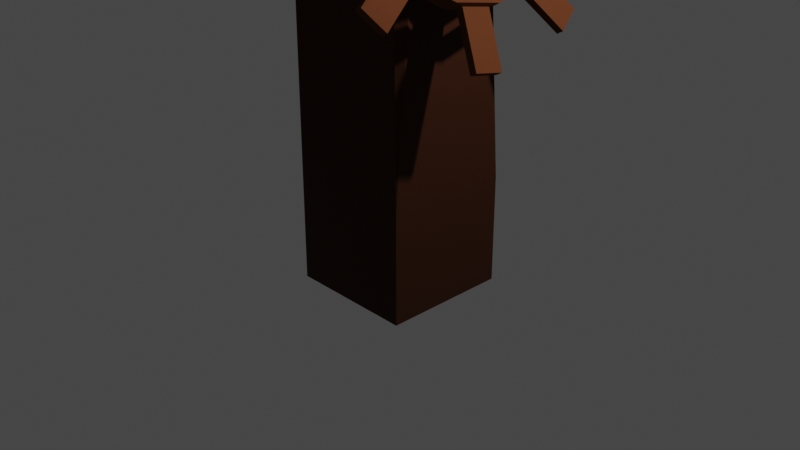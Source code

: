 # Source: Helm_Prototype2_Mesh.blend  (saved by Blender 2.93.20; exported with 4.5.12 LTS)
import bpy
from mathutils import Matrix  # noqa: F401  (used for matrix-valued properties, if any)

bpy.ops.wm.read_factory_settings(use_empty=True)
scene = bpy.context.scene
scene.name = 'Scene'

# ---- collections
col_collection = bpy.data.collections.new('Collection'); scene.collection.children.link(col_collection)

# ---- materials (node trees are filled in below, after node groups)
mat_material = bpy.data.materials.new('Material')
mat_material.alpha_threshold = 0.0
mat_material.use_transparent_shadow = False
mat_material.line_color = (0.0, 0.0, 0.0, 1.0)
mat_material_001 = bpy.data.materials.new('Material.001')
mat_material_001.use_transparent_shadow = False

# ---- material node trees
mat_material.use_nodes = True; mat_material.node_tree.nodes.clear()
_N = mat_material.node_tree.nodes; _L = mat_material.node_tree.links
n0 = _N.new('ShaderNodeOutputMaterial'); n0.name = 'Material Output'; n0.location = (300, 300)
n1 = _N.new('ShaderNodeBsdfPrincipled'); n1.name = 'Principled BSDF'; n1.location = (10, 300)
n1.distribution = 'GGX'
n1.subsurface_method = 'BURLEY'
n1.inputs[0].default_value = (0.04203, 0.01432, 0.006717, 1.0)
n1.inputs[2].default_value = 0.4
n1.inputs[3].default_value = 1.45
n1.inputs[13].default_value = 0.07143
n1.inputs[14].default_value = (0.5375, 0.5242, 0.5205, 1.0)
n1.inputs[27].default_value = (0.0, 0.0, 0.0, 1.0)
n1.inputs[28].default_value = 1.0
_L.new(n1.outputs[0], n0.inputs[0])
n0.is_active_output = True
mat_material_001.use_nodes = True; mat_material_001.node_tree.nodes.clear()
_N = mat_material_001.node_tree.nodes; _L = mat_material_001.node_tree.links
n0 = _N.new('ShaderNodeBsdfPrincipled'); n0.name = 'Principled BSDF'; n0.location = (10, 300)
n0.distribution = 'GGX'
n0.subsurface_method = 'BURLEY'
n0.inputs[0].default_value = (0.09848, 0.03033, 0.01159, 1.0)
n0.inputs[2].default_value = 0.8103
n0.inputs[3].default_value = 1.45
n0.inputs[13].default_value = 0.05419
n0.inputs[14].default_value = (0.6181, 0.5892, 0.5813, 1.0)
n0.inputs[20].default_value = 0.0
n0.inputs[27].default_value = (0.117, 0.03434, 0.01229, 1.0)
n1 = _N.new('ShaderNodeOutputMaterial'); n1.name = 'Material Output'; n1.location = (300, 300)
_L.new(n0.outputs[0], n1.inputs[0])
n1.is_active_output = True

# ---- world
world_world = bpy.data.worlds.new('World'); scene.world = world_world
world_world.use_nodes = True; world_world.node_tree.nodes.clear()
_N = world_world.node_tree.nodes; _L = world_world.node_tree.links
n0 = _N.new('ShaderNodeOutputWorld'); n0.name = 'World Output'; n0.location = (300, 300)
n1 = _N.new('ShaderNodeBackground'); n1.name = 'Background'; n1.location = (10, 300)
n1.inputs[0].default_value = (0.05088, 0.05088, 0.05088, 1.0)
_L.new(n1.outputs[0], n0.inputs[0])
n0.is_active_output = True
world_world.color = (0.05088, 0.05088, 0.05088)
world_world.use_sun_shadow = False
world_world.sun_shadow_jitter_overblur = 0.0

# ---- cameras
cam_camera = bpy.data.cameras.new('Camera')
cam_camera.clip_end = 100.0
cam_camera.ortho_scale = 7.314

# ---- lights
light_light = bpy.data.lights.new('Light', 'POINT')
light_light.transmission_factor = 0.0
light_light.energy = 1000.0
light_light.shadow_soft_size = 0.1
light_light.shadow_maximum_resolution = 0.006
light_light.use_absolute_resolution = True

# ---- meshes
me_cube = bpy.data.meshes.new('Cube')
me_cube.from_pydata([(0.6783, 0.6783, -0.6783), (0.6783, -0.6783, -0.6783), (-0.6783, 0.6783, 0.6783), (-0.6783, 0.6783, -0.6783), (-0.6783, -0.6783, 0.6783), (-0.6783, -0.6783, -0.6783), (0.5786, 6.738e-09, 3.218), (-0.1317, -0.4664, 3.28), (-0.6783, -0.6783, 2.414), (-0.1317, 0.4664, 3.28), (-0.6783, 0.6783, 2.414), (0.6783, 0.6783, 0.4775), (0.6783, -0.6783, 0.4775), (0.6783, -0.4775, 3.045), (0.5475, -0.5839, 3.267), (0.6783, 0.4775, 3.045), (0.5475, 0.5839, 3.267), (0.4976, 0.4664, 3.363), (0.4976, -0.4664, 3.363), (0.5565, -0.5019, 3.251), (0.6442, -0.4314, 3.105), (0.6442, 0.4314, 3.105), (0.5565, 0.5019, 3.251), (0.5317, 0.4396, 3.303), (0.5317, -0.4396, 3.303)], [], [(2, 4, 8, 10), (4, 12, 14, 8), (5, 4, 2, 3), (3, 0, 1, 5), (11, 2, 10, 16), (0, 11, 12, 1), (1, 12, 4, 5), (9, 17, 16, 10), (18, 7, 8, 14), (7, 9, 10, 8), (17, 9, 7, 18), (3, 2, 11, 0), (24, 23, 17, 18), (20, 19, 14, 13), (21, 20, 13, 15), (22, 21, 15, 16), (23, 22, 16, 17), (19, 24, 18, 14), (6, 19, 20), (6, 20, 21), (6, 21, 22), (6, 23, 24), (6, 22, 23), (6, 24, 19), (16, 15, 11), (12, 13, 14), (11, 15, 13, 12)])
_uv = me_cube.uv_layers.new(name='UVMap')
_uv.uv.foreach_set('vector', [0.625, 0.25, 0.625, 0.0, 0.625, 0.0, 0.625, 0.25, 0.625, 1.0, 0.625, 0.75, 0.625, 0.7741, 0.625, 1.0, 0.375, 0.0, 0.625, 0.0, 0.625, 0.25, 0.375, 0.25, 0.125, 0.5, 0.375, 0.5, 0.375, 0.75, 0.125, 0.75, 0.625, 0.5, 0.625, 0.25, 0.625, 0.25, 0.625, 0.4759, 0.375, 0.5, 0.588, 0.5, 0.588, 0.75, 0.375, 0.75, 0.375, 0.75, 0.588, 0.75, 0.625, 1.0, 0.375, 1.0, 0.8417, 0.5391, 0.6583, 0.5391, 0.659, 0.5174, 0.875, 0.5, 0.6583, 0.7109, 0.8417, 0.7109, 0.875, 0.75, 0.659, 0.7326, 0.8417, 0.7109, 0.8417, 0.5391, 0.875, 0.5, 0.875, 0.75, 0.6583, 0.5391, 0.8417, 0.5391, 0.8417, 0.7109, 0.6583, 0.7109, 0.375, 0.25, 0.625, 0.25, 0.588, 0.5, 0.375, 0.5, 0.577, 0.6214, 0.577, 0.4739, 0.6583, 0.5391, 0.6583, 0.7109, 0.1509, 0.1619, 0.5396, 0.5913, 0.659, 0.7326, 0.0, 0.0, 0.1509, 0.1245, 0.1509, 0.1619, 0.0, 0.0, 0.0, 0.0, 0.5396, 0.4326, 0.1509, 0.1245, 0.0, 0.0, 0.659, 0.5174, 0.577, 0.4739, 0.5396, 0.4326, 0.659, 0.5174, 0.6583, 0.5391, 0.5396, 0.5913, 0.577, 0.6214, 0.6583, 0.7109, 0.659, 0.7326, 0.5057, 0.5505, 0.5396, 0.5913, 0.1509, 0.1619, 0.2045, 0.2185, 0.1509, 0.1619, 0.1509, 0.1245, 0.2045, 0.1696, 0.1509, 0.1245, 0.5396, 0.4326, 0.5415, 0.4454, 0.577, 0.4739, 0.577, 0.6214, 0.5057, 0.4091, 0.5396, 0.4326, 0.577, 0.4739, 0.5415, 0.5824, 0.577, 0.6214, 0.5396, 0.5913, 0.659, 0.5174, 0.0, 0.0, 0.625, 0.5, 0.625, 0.75, 0.0, 0.0, 0.659, 0.7326, 0.625, 0.5, 0.0, 0.0, 0.0, 0.0, 0.625, 0.75])
me_cube.materials.append(mat_material)
me_cube.use_remesh_preserve_volume = False
me_cube.use_remesh_preserve_attributes = False
me_cube.use_mirror_vertex_groups = False
me_cube.update()
me_cylinder = bpy.data.meshes.new('Cylinder')
me_cylinder.from_pydata([(-0.05138, 0.1173, -0.02968), (0.05138, 0.1173, 0.02968), (-0.02894, 0.1083, -0.06854), (0.07383, 0.1083, -0.009184), (-0.009913, 0.08292, -0.1015), (0.09285, 0.08292, -0.04213), (0.0028, 0.04488, -0.1235), (0.1056, 0.04488, -0.06414), (0.007264, -5.48e-08, -0.1312), (0.11, -5.48e-08, -0.07187), (0.0028, -0.04488, -0.1235), (0.1056, -0.04488, -0.06414), (-0.009913, -0.08292, -0.1015), (0.09285, -0.08292, -0.04213), (-0.02894, -0.1083, -0.06854), (0.07383, -0.1083, -0.009184), (-0.05138, -0.1173, -0.02968), (0.05138, -0.1173, 0.02968), (-0.07383, -0.1083, 0.009184), (0.02894, -0.1083, 0.06854), (-0.09285, -0.08292, 0.04213), (0.009913, -0.08292, 0.1015), (-0.1056, -0.04488, 0.06414), (-0.0028, -0.04488, 0.1235), (-0.11, -4.28e-08, 0.07187), (-0.007264, -4.28e-08, 0.1312), (-0.1056, 0.04488, 0.06414), (-0.0028, 0.04488, 0.1235), (-0.09285, 0.08292, 0.04213), (0.009913, 0.08292, 0.1015), (-0.07383, 0.1083, 0.009184), (0.02894, 0.1083, 0.06854), (-0.1749, 0.8991, 0.3837), (-0.2449, 0.8991, 0.3433), (-0.3701, 0.7319, 0.56), (-0.3001, 0.7319, 0.6004), (-0.4314, 0.339, 0.8278), (-0.5014, 0.339, 0.7873), (-0.5308, 0.04372, 0.8382), (-0.4608, 0.04372, 0.8786), (-0.4147, -0.4197, 0.7988), (-0.4847, -0.4197, 0.7584), (-0.401, -0.67, 0.6135), (-0.331, -0.67, 0.654), (-0.1345, -0.9326, 0.3137), (-0.2045, -0.9326, 0.2733), (-0.05687, -0.9913, 0.01764), (0.01315, -0.9913, 0.05807), (0.2449, -0.8991, -0.3433), (0.1749, -0.8991, -0.3837), (0.3001, -0.7319, -0.6004), (0.3701, -0.7319, -0.56), (0.5014, -0.339, -0.7873), (0.4314, -0.339, -0.8278), (0.4608, -0.04372, -0.8786), (0.5308, -0.04372, -0.8382), (0.4847, 0.4197, -0.7584), (0.4147, 0.4197, -0.7988), (0.331, 0.67, -0.654), (0.401, 0.67, -0.6135), (0.05687, 0.9913, -0.01764), (0.2045, 0.9326, -0.2733), (0.1345, 0.9326, -0.3138), (-0.01315, 0.9913, -0.05807), (-0.09997, 0.9895, 0.003145), (-0.01315, 0.9913, -0.05807), (0.1345, 0.9326, -0.3138), (0.1401, 0.894, -0.4126), (0.2873, 0.894, -0.3276), (0.2045, 0.9326, -0.2733), (0.05687, 0.9913, -0.01764), (0.04724, 0.9895, 0.08817), (0.331, 0.67, -0.654), (0.2577, 0.737, -0.6161), (0.401, 0.67, -0.6135), (0.4049, 0.737, -0.5311), (0.4147, 0.4197, -0.7988), (0.3937, 0.33, -0.8516), (0.5409, 0.33, -0.7666), (0.4847, 0.4197, -0.7584), (0.4608, -0.04372, -0.8786), (0.4213, 0.05272, -0.8994), (0.5308, -0.04372, -0.8382), (0.5685, 0.05272, -0.8144), (0.4314, -0.339, -0.8278), (0.3735, -0.4274, -0.8167), (0.5207, -0.4274, -0.7317), (0.5014, -0.339, -0.7873), (0.3001, -0.7319, -0.6004), (0.295, -0.6624, -0.6807), (0.3701, -0.7319, -0.56), (0.4422, -0.6624, -0.5957), (0.1749, -0.8991, -0.3837), (0.09141, -0.9344, -0.3282), (0.2386, -0.9344, -0.2432), (0.2449, -0.8991, -0.3433), (-0.05687, -0.9913, 0.01764), (-0.04724, -0.9895, -0.08817), (0.01315, -0.9913, 0.05807), (0.09997, -0.9895, -0.003145), (-0.2045, -0.9326, 0.2733), (-0.2873, -0.894, 0.3276), (-0.1401, -0.894, 0.4126), (-0.1345, -0.9326, 0.3137), (-0.401, -0.67, 0.6135), (-0.4049, -0.737, 0.5311), (-0.331, -0.67, 0.654), (-0.2577, -0.737, 0.6161), (-0.4847, -0.4197, 0.7584), (-0.5409, -0.33, 0.7666), (-0.3937, -0.33, 0.8516), (-0.4147, -0.4197, 0.7988), (-0.5308, 0.04372, 0.8382), (-0.5685, -0.05272, 0.8144), (-0.4608, 0.04372, 0.8786), (-0.4213, -0.05272, 0.8994), (-0.5014, 0.339, 0.7873), (-0.5207, 0.4274, 0.7317), (-0.3735, 0.4274, 0.8167), (-0.4314, 0.339, 0.8278), (-0.3701, 0.7319, 0.56), (-0.4422, 0.6624, 0.5957), (-0.3001, 0.7319, 0.6004), (-0.295, 0.6624, 0.6807), (-0.2449, 0.8991, 0.3433), (-0.2386, 0.9344, 0.2432), (-0.09141, 0.9344, 0.3282), (-0.1749, 0.8991, 0.3837), (-0.2449, 0.8991, 0.3433), (-0.1749, 0.8991, 0.3837), (-0.3701, 0.7319, 0.56), (-0.5014, 0.339, 0.7873), (-0.4314, 0.339, 0.8278), (-0.4608, 0.04372, 0.8786), (-0.5308, 0.04372, 0.8382), (-0.4147, -0.4197, 0.7988), (-0.331, -0.67, 0.654), (-0.401, -0.67, 0.6135), (-0.4847, -0.4197, 0.7584), (-0.2045, -0.9326, 0.2733), (-0.1345, -0.9326, 0.3137), (-0.05687, -0.9913, 0.01764), (0.01315, -0.9913, 0.05807), (0.2449, -0.8991, -0.3433), (0.3701, -0.7319, -0.56), (0.3001, -0.7319, -0.6004), (0.4314, -0.339, -0.8278), (0.5014, -0.339, -0.7873), (0.4608, -0.04372, -0.8786), (0.4147, 0.4197, -0.7988), (0.4847, 0.4197, -0.7584), (0.401, 0.67, -0.6135), (0.331, 0.67, -0.654), (0.05687, 0.9913, -0.01764), (-0.01315, 0.9913, -0.05807), (-0.3001, 0.7319, 0.6004), (0.1749, -0.8991, -0.3837), (0.5308, -0.04372, -0.8382), (0.1345, 0.9326, -0.3138), (0.2045, 0.9326, -0.2733), (0.7211, 0.7412, -1.17), (0.6395, 0.9853, -1.028), (-0.1137, -1.553, 0.1181), (-0.2578, -1.495, 0.3675), (0.6528, 0.7412, -1.209), (0.5269, -1.21, -0.8335), (0.4586, -1.21, -0.873), (0.4048, -1.374, -0.6221), (-0.1895, -1.495, 0.4069), (-0.7137, 0.4471, 1.315), (-0.7424, 0.1591, 1.364), (-0.782, 0.4471, 1.275), (-0.4048, 1.374, 0.6221), (-0.3365, 1.374, 0.6616), (0.7424, -0.1591, -1.364), (0.7137, -0.4471, -1.315), (-0.6528, -0.7412, 1.209), (-0.5712, -0.9853, 1.068), (-0.04544, -1.553, 0.1575), (0.782, -0.4471, -1.275), (-0.8106, 0.1591, 1.325), (-0.6395, -0.9853, 1.028), (-0.7211, -0.7412, 1.17), (-0.5269, 1.21, 0.8335), (0.5712, 0.9853, -1.068), (0.1137, 1.553, -0.1181), (0.04544, 1.553, -0.1575), (-0.4586, 1.21, 0.873), (0.3365, -1.374, -0.6616), (0.8106, -0.1591, -1.325), (0.1895, 1.495, -0.4069), (0.2578, 1.495, -0.3675), (-0.07361, 0.8999, -0.04251), (0.09862, 0.8314, -0.3407), (0.2458, 0.8314, -0.2557), (0.07361, 0.8999, 0.04251), (0.2446, 0.6363, -0.5935), (0.3918, 0.6363, -0.5085), (0.3422, 0.3444, -0.7624), (0.4894, 0.3444, -0.6774), (0.3764, -4.828e-08, -0.8217), (0.5236, -4.828e-08, -0.7367), (0.3422, -0.3444, -0.7624), (0.4894, -0.3444, -0.6774), (0.2446, -0.6363, -0.5935), (0.3918, -0.6363, -0.5085), (0.09862, -0.8314, -0.3407), (0.2458, -0.8314, -0.2557), (-0.07361, -0.8999, -0.04251), (0.07361, -0.8999, 0.04251), (-0.2458, -0.8314, 0.2557), (-0.09862, -0.8314, 0.3407), (-0.3918, -0.6363, 0.5085), (-0.2446, -0.6363, 0.5935), (-0.4894, -0.3444, 0.6774), (-0.3422, -0.3444, 0.7624), (-0.5236, 5.079e-09, 0.7367), (-0.3764, 5.079e-09, 0.8217), (-0.4894, 0.3444, 0.6774), (-0.3422, 0.3444, 0.7624), (-0.3918, 0.6363, 0.5085), (-0.2446, 0.6363, 0.5935), (-0.2458, 0.8314, 0.2557), (-0.09862, 0.8314, 0.3407), (-0.07361, 0.8001, -0.04251), (0.07952, 0.7392, -0.3076), (0.2267, 0.7392, -0.2226), (0.07361, 0.8001, 0.04251), (0.2093, 0.5657, -0.5324), (0.3565, 0.5657, -0.4474), (0.2961, 0.3062, -0.6826), (0.4433, 0.3062, -0.5976), (0.3265, -5.131e-08, -0.7353), (0.4737, -5.131e-08, -0.6503), (0.2961, -0.3062, -0.6826), (0.4433, -0.3062, -0.5976), (0.2093, -0.5657, -0.5324), (0.3565, -0.5657, -0.4474), (0.07952, -0.7392, -0.3076), (0.2267, -0.7392, -0.2226), (-0.07361, -0.8001, -0.04251), (0.07361, -0.8001, 0.04251), (-0.2267, -0.7392, 0.2226), (-0.07952, -0.7392, 0.3076), (-0.3565, -0.5657, 0.4474), (-0.2093, -0.5657, 0.5324), (-0.4433, -0.3062, 0.5976), (-0.2961, -0.3062, 0.6826), (-0.4737, -3.259e-09, 0.6503), (-0.3265, -3.259e-09, 0.7353), (-0.4433, 0.3062, 0.5976), (-0.2961, 0.3062, 0.6826), (-0.3565, 0.5657, 0.4474), (-0.2093, 0.5657, 0.5324), (-0.2267, 0.7392, 0.2226), (-0.07952, 0.7392, 0.3076), (-0.07361, 0.6788, -0.04251), (0.05631, 0.6272, -0.2675), (0.2035, 0.6272, -0.1824), (0.07361, 0.6788, 0.04251), (0.1665, 0.48, -0.4582), (0.3137, 0.48, -0.3731), (0.24, 0.2598, -0.5856), (0.3873, 0.2598, -0.5006), (0.2659, -5.683e-08, -0.6303), (0.4131, -5.683e-08, -0.5453), (0.24, -0.2598, -0.5856), (0.3873, -0.2598, -0.5006), (0.1665, -0.48, -0.4582), (0.3137, -0.48, -0.3731), (0.05631, -0.6272, -0.2675), (0.2035, -0.6272, -0.1824), (-0.07361, -0.6788, -0.04251), (0.07361, -0.6788, 0.04251), (-0.2035, -0.6272, 0.1824), (-0.05631, -0.6272, 0.2675), (-0.3137, -0.48, 0.3731), (-0.1665, -0.48, 0.4582), (-0.3873, -0.2598, 0.5006), (-0.24, -0.2598, 0.5856), (-0.4131, -1.247e-08, 0.5453), (-0.2659, -1.247e-08, 0.6303), (-0.3873, 0.2598, 0.5006), (-0.24, 0.2598, 0.5856), (-0.3137, 0.48, 0.3731), (-0.1665, 0.48, 0.4582), (-0.2035, 0.6272, 0.1824), (-0.05631, 0.6272, 0.2675), (-0.05138, 4.191e-09, -0.02968), (0.05138, 3.26e-09, 0.02968), (-0.03199, 0.09362, -0.06326), (-0.01555, 0.07165, -0.09172), (0.08722, 0.07165, -0.03237), (0.07078, 0.09362, -0.003905), (-0.004561, 0.03878, -0.1107), (-0.0007032, -6.4e-08, -0.1174), (0.1021, -6.388e-08, -0.05807), (0.0982, 0.03878, -0.05139), (-0.004561, -0.03878, -0.1107), (-0.01555, -0.07165, -0.09172), (0.08722, -0.07165, -0.03237), (0.0982, -0.03878, -0.0514), (-0.03199, -0.09362, -0.06326), (-0.05138, -0.1013, -0.02968), (0.05138, -0.1013, 0.02968), (0.07078, -0.09362, -0.003905), (-0.07078, -0.09362, 0.003905), (-0.08722, -0.07165, 0.03237), (0.01555, -0.07165, 0.09172), (0.03199, -0.09362, 0.06326), (-0.0982, -0.03878, 0.0514), (-0.1021, -4.05e-08, 0.05807), (0.0007032, -4.05e-08, 0.1174), (0.004561, -0.03878, 0.1107), (-0.0982, 0.03878, 0.0514), (-0.08722, 0.07165, 0.03237), (0.01555, 0.07165, 0.09172), (0.004561, 0.03878, 0.1107), (-0.07078, 0.09362, 0.003905), (-0.05138, 0.1013, -0.02968), (0.05138, 0.1013, 0.02968), (0.03199, 0.09362, 0.06326)], [], [(125, 126, 71, 64), (196, 193, 67, 73), (198, 196, 73, 77), (200, 198, 77, 81), (202, 200, 81, 85), (204, 202, 85, 89), (206, 204, 89, 93), (208, 206, 93, 97), (210, 208, 97, 101), (212, 210, 101, 105), (214, 212, 105, 109), (216, 214, 109, 113), (218, 216, 113, 117), (220, 218, 117, 121), (222, 220, 121, 125), (192, 222, 125, 64), (262, 263, 7, 6), (106, 111, 40, 43), (194, 197, 75, 68), (195, 194, 68, 71), (223, 195, 71, 126), (197, 199, 78, 75), (77, 78, 83, 81), (199, 201, 83, 78), (92, 88, 50, 49), (201, 203, 86, 83), (85, 86, 91, 89), (203, 205, 91, 86), (72, 74, 59, 58), (205, 207, 94, 91), (93, 94, 99, 97), (207, 209, 99, 94), (114, 119, 36, 39), (209, 211, 102, 99), (101, 102, 107, 105), (211, 213, 107, 102), (100, 96, 46, 45), (213, 215, 110, 107), (109, 110, 115, 113), (215, 217, 115, 110), (80, 82, 55, 54), (217, 219, 118, 115), (117, 118, 123, 121), (219, 221, 123, 118), (122, 127, 32, 35), (221, 223, 126, 123), (35, 32, 129, 155), (67, 68, 75, 73), (69, 66, 62, 61), (65, 66, 67, 64), (69, 70, 71, 68), (64, 71, 70, 65), (68, 67, 66, 69), (74, 72, 73, 75), (72, 76, 77, 73), (79, 74, 75, 78), (78, 77, 76, 79), (82, 80, 81, 83), (80, 84, 85, 81), (87, 82, 83, 86), (86, 85, 84, 87), (90, 88, 89, 91), (88, 92, 93, 89), (95, 90, 91, 94), (94, 93, 92, 95), (98, 96, 97, 99), (96, 100, 101, 97), (103, 98, 99, 102), (102, 101, 100, 103), (106, 104, 105, 107), (104, 108, 109, 105), (111, 106, 107, 110), (110, 109, 108, 111), (114, 112, 113, 115), (112, 116, 117, 113), (119, 114, 115, 118), (118, 117, 116, 119), (122, 120, 121, 123), (120, 124, 125, 121), (127, 122, 123, 126), (126, 125, 124, 127), (193, 192, 64, 67), (39, 36, 132, 133), (58, 59, 151, 152), (62, 63, 154, 158), (36, 37, 131, 132), (59, 56, 150, 151), (60, 61, 159, 153), (33, 34, 130, 128), (66, 65, 63, 62), (127, 124, 33, 32), (84, 80, 54, 53), (98, 103, 44, 47), (119, 116, 37, 36), (76, 72, 58, 57), (90, 95, 48, 51), (111, 108, 41, 40), (120, 122, 35, 34), (70, 69, 61, 60), (82, 87, 52, 55), (103, 100, 45, 44), (112, 114, 39, 38), (74, 79, 56, 59), (95, 92, 49, 48), (104, 106, 43, 42), (124, 120, 34, 33), (87, 84, 53, 52), (96, 98, 47, 46), (116, 112, 38, 37), (65, 70, 60, 63), (79, 76, 57, 56), (88, 90, 51, 50), (108, 104, 42, 41), (130, 155, 187, 183), (144, 143, 167, 165), (128, 130, 183, 172), (155, 129, 173, 187), (145, 144, 165, 166), (158, 154, 186, 190), (138, 137, 181, 182), (154, 153, 185, 186), (63, 60, 153, 154), (34, 35, 155, 130), (38, 39, 133, 134), (37, 38, 134, 131), (43, 40, 135, 136), (40, 41, 138, 135), (41, 42, 137, 138), (42, 43, 136, 137), (44, 45, 139, 140), (47, 44, 140, 142), (45, 46, 141, 139), (48, 49, 156, 143), (46, 47, 142, 141), (49, 50, 145, 156), (51, 48, 143, 144), (55, 52, 147, 157), (50, 51, 144, 145), (54, 55, 157, 148), (52, 53, 146, 147), (57, 58, 152, 149), (53, 54, 148, 146), (32, 33, 128, 129), (61, 62, 158, 159), (56, 57, 149, 150), (186, 185, 191, 190), (174, 189, 179, 175), (166, 165, 167, 188), (162, 178, 168, 163), (181, 177, 176, 182), (180, 170, 169, 171), (183, 187, 173, 172), (184, 161, 160, 164), (140, 139, 163, 168), (131, 134, 180, 171), (146, 148, 174, 175), (133, 132, 169, 170), (135, 138, 182, 176), (136, 135, 176, 177), (132, 131, 171, 169), (137, 136, 177, 181), (129, 128, 172, 173), (142, 140, 168, 178), (143, 156, 188, 167), (156, 145, 166, 188), (157, 147, 179, 189), (148, 157, 189, 174), (141, 142, 178, 162), (149, 152, 184, 164), (151, 150, 160, 161), (147, 146, 175, 179), (159, 158, 190, 191), (139, 141, 162, 163), (152, 151, 161, 184), (134, 133, 170, 180), (153, 159, 191, 185), (150, 149, 164, 160), (257, 256, 224, 225), (259, 258, 226, 227), (260, 257, 225, 228), (258, 261, 229, 226), (262, 260, 228, 230), (261, 263, 231, 229), (264, 262, 230, 232), (263, 265, 233, 231), (266, 264, 232, 234), (265, 267, 235, 233), (268, 266, 234, 236), (267, 269, 237, 235), (270, 268, 236, 238), (269, 271, 239, 237), (272, 270, 238, 240), (271, 273, 241, 239), (274, 272, 240, 242), (273, 275, 243, 241), (276, 274, 242, 244), (275, 277, 245, 243), (278, 276, 244, 246), (277, 279, 247, 245), (280, 278, 246, 248), (279, 281, 249, 247), (282, 280, 248, 250), (281, 283, 251, 249), (284, 282, 250, 252), (283, 285, 253, 251), (286, 284, 252, 254), (285, 287, 255, 253), (256, 286, 254, 224), (287, 259, 227, 255), (2, 0, 256, 257), (1, 3, 258, 259), (6, 4, 260, 262), (5, 7, 263, 261), (10, 8, 264, 266), (9, 11, 267, 265), (14, 12, 268, 270), (13, 15, 271, 269), (18, 16, 272, 274), (17, 19, 275, 273), (22, 20, 276, 278), (21, 23, 279, 277), (26, 24, 280, 282), (25, 27, 283, 281), (30, 28, 284, 286), (29, 31, 287, 285), (217, 249, 251, 219), (221, 253, 255, 223), (195, 227, 226, 194), (197, 229, 231, 199), (201, 233, 235, 203), (205, 237, 239, 207), (209, 241, 243, 211), (213, 245, 247, 215), (222, 254, 252, 220), (218, 250, 248, 216), (214, 246, 244, 212), (210, 242, 240, 208), (202, 234, 232, 200), (198, 230, 228, 196), (193, 225, 224, 192), (206, 238, 236, 204), (290, 319, 0, 2), (320, 293, 3, 1), (291, 290, 2, 4), (293, 292, 5, 3), (294, 291, 4, 6), (292, 297, 7, 5), (295, 294, 6, 8), (297, 296, 9, 7), (298, 295, 8, 10), (296, 301, 11, 9), (299, 298, 10, 12), (301, 300, 13, 11), (302, 299, 12, 14), (300, 305, 15, 13), (303, 302, 14, 16), (305, 304, 17, 15), (306, 303, 16, 18), (304, 309, 19, 17), (307, 306, 18, 20), (309, 308, 21, 19), (310, 307, 20, 22), (308, 313, 23, 21), (311, 310, 22, 24), (313, 312, 25, 23), (314, 311, 24, 26), (312, 317, 27, 25), (315, 314, 26, 28), (317, 316, 29, 27), (318, 315, 28, 30), (316, 321, 31, 29), (319, 318, 30, 0), (321, 320, 1, 31), (288, 290, 291), (289, 292, 293), (288, 294, 295), (289, 296, 297), (288, 298, 299), (289, 300, 301), (288, 302, 303), (289, 304, 305), (288, 306, 307), (289, 308, 309), (288, 310, 311), (289, 312, 313), (288, 314, 315), (289, 316, 317), (288, 318, 319), (289, 320, 321), (288, 319, 290), (289, 293, 320), (288, 291, 294), (289, 297, 292), (288, 295, 298), (289, 301, 296), (288, 299, 302), (289, 305, 300), (288, 303, 306), (289, 309, 304), (288, 307, 310), (289, 313, 308), (288, 311, 314), (289, 317, 312), (288, 315, 318), (289, 321, 316), (260, 4, 5, 261), (229, 197, 196, 228), (193, 196, 197, 194), (255, 254, 222, 223), (222, 192, 195, 223), (0, 1, 259, 256), (257, 258, 3, 2), (257, 260, 261, 258), (225, 226, 229, 228), (226, 225, 193, 194), (227, 195, 192, 224), (254, 255, 227, 224), (286, 256, 259, 287), (264, 8, 9, 265), (6, 7, 9, 8), (2, 3, 5, 4), (30, 31, 1, 0), (286, 287, 31, 30), (231, 230, 198, 199), (230, 231, 233, 232), (262, 264, 265, 263), (198, 200, 201, 199), (233, 201, 200, 232), (235, 234, 202, 203), (202, 204, 205, 203), (237, 205, 204, 236), (234, 235, 237, 236), (266, 268, 269, 267), (266, 267, 11, 10), (10, 11, 13, 12), (268, 12, 13, 269), (270, 271, 15, 14), (14, 15, 17, 16), (270, 272, 273, 271), (274, 275, 19, 18), (272, 16, 17, 273), (238, 239, 241, 240), (239, 238, 206, 207), (206, 208, 209, 207), (241, 209, 208, 240), (18, 19, 21, 20), (276, 20, 21, 277), (274, 276, 277, 275), (242, 243, 245, 244), (243, 242, 210, 211), (278, 279, 23, 22), (278, 280, 281, 279), (246, 247, 249, 248), (245, 213, 212, 244), (210, 212, 213, 211), (214, 216, 217, 215), (247, 246, 214, 215), (249, 217, 216, 248), (280, 24, 25, 281), (282, 283, 27, 26), (251, 250, 218, 219), (250, 251, 253, 252), (282, 284, 285, 283), (218, 220, 221, 219), (26, 27, 29, 28), (22, 23, 25, 24), (284, 28, 29, 285), (253, 221, 220, 252)])
_uv = me_cylinder.uv_layers.new(name='UVMap')
_uv.uv.foreach_set('vector', [0.05389, 0.5, 0.05389, 1.0, 0.008611, 1.0, 0.008611, 0.5, 0.9027, 0.4027, 0.8326, 0.4495, 0.8526, 0.4646, 0.909, 0.4269, 0.9495, 0.3326, 0.9027, 0.4027, 0.909, 0.4269, 0.9742, 0.3292, 0.966, 0.25, 0.9495, 0.3326, 0.9742, 0.3292, 0.9875, 0.2627, 0.9495, 0.1674, 0.966, 0.25, 0.9875, 0.2627, 0.9646, 0.1474, 0.9027, 0.09729, 0.9495, 0.1674, 0.9646, 0.1474, 0.9269, 0.09102, 0.8326, 0.05047, 0.9027, 0.09729, 0.9269, 0.09102, 0.8292, 0.02575, 0.75, 0.03403, 0.8326, 0.05047, 0.8292, 0.02575, 0.7627, 0.01252, 0.6674, 0.05047, 0.75, 0.03403, 0.7627, 0.01252, 0.6474, 0.03544, 0.5973, 0.09729, 0.6674, 0.05047, 0.6474, 0.03544, 0.591, 0.07313, 0.5505, 0.1674, 0.5973, 0.09729, 0.591, 0.07313, 0.5258, 0.1708, 0.534, 0.25, 0.5505, 0.1674, 0.5258, 0.1708, 0.5125, 0.2373, 0.5505, 0.3326, 0.534, 0.25, 0.5125, 0.2373, 0.5354, 0.3526, 0.5973, 0.4027, 0.5505, 0.3326, 0.5354, 0.3526, 0.5731, 0.409, 0.6674, 0.4495, 0.5973, 0.4027, 0.5731, 0.409, 0.6708, 0.4742, 0.75, 0.466, 0.6674, 0.4495, 0.6708, 0.4742, 0.7373, 0.4875, 0.9005, 0.3123, 0.4005, 0.3123, 0.2872, 0.2654, 0.7872, 0.2654, 0.3679, 0.8689, 0.3196, 0.8689, 0.3196, 0.8689, 0.3679, 0.8689, 0.3326, 0.4495, 0.4027, 0.4027, 0.409, 0.4269, 0.3526, 0.4646, 0.25, 0.466, 0.3326, 0.4495, 0.3526, 0.4646, 0.2373, 0.4875, 0.1674, 0.4495, 0.25, 0.466, 0.2373, 0.4875, 0.1708, 0.4742, 0.4027, 0.4027, 0.4495, 0.3326, 0.4742, 0.3292, 0.409, 0.4269, 0.8039, 0.5, 0.8039, 1.0, 0.7586, 1.0, 0.7586, 0.5, 0.4495, 0.3326, 0.466, 0.25, 0.4875, 0.2627, 0.4742, 0.3292, 0.5696, 0.6311, 0.6179, 0.6311, 0.6179, 0.6311, 0.5696, 0.6311, 0.466, 0.25, 0.4495, 0.1674, 0.4646, 0.1474, 0.4875, 0.2627, 0.6789, 0.5, 0.6789, 1.0, 0.6336, 1.0, 0.6336, 0.5, 0.4495, 0.1674, 0.4027, 0.09729, 0.4269, 0.09102, 0.4646, 0.1474, 0.8679, 0.6311, 0.8679, 0.8689, 0.8679, 0.8689, 0.8679, 0.6311, 0.4027, 0.09729, 0.3326, 0.05047, 0.3292, 0.02575, 0.4269, 0.09102, 0.5539, 0.5, 0.5539, 1.0, 0.5086, 1.0, 0.5086, 0.5, 0.3326, 0.05047, 0.25, 0.03403, 0.2627, 0.01252, 0.3292, 0.02575, 0.2429, 0.8689, 0.1946, 0.8689, 0.1946, 0.8689, 0.2429, 0.8689, 0.25, 0.03403, 0.1674, 0.05047, 0.1474, 0.03544, 0.2627, 0.01252, 0.4289, 0.5, 0.4289, 1.0, 0.3836, 1.0, 0.3836, 0.5, 0.1674, 0.05047, 0.09729, 0.09729, 0.09102, 0.07313, 0.1474, 0.03544, 0.4446, 0.6311, 0.4929, 0.6311, 0.4929, 0.6311, 0.4446, 0.6311, 0.09729, 0.09729, 0.05047, 0.1674, 0.02575, 0.1708, 0.09102, 0.07313, 0.3039, 0.5, 0.3039, 1.0, 0.2586, 1.0, 0.2586, 0.5, 0.05047, 0.1674, 0.03403, 0.25, 0.01252, 0.2373, 0.02575, 0.1708, 0.7429, 0.6311, 0.7429, 0.8689, 0.7429, 0.8689, 0.7429, 0.6311, 0.03403, 0.25, 0.05047, 0.3326, 0.03544, 0.3526, 0.01252, 0.2373, 0.1789, 0.5, 0.1789, 1.0, 0.1336, 1.0, 0.1336, 0.5, 0.05047, 0.3326, 0.09729, 0.4027, 0.07313, 0.409, 0.03544, 0.3526, 0.1179, 0.8689, 0.06964, 0.8689, 0.06964, 0.8689, 0.1179, 0.8689, 0.09729, 0.4027, 0.1674, 0.4495, 0.1708, 0.4742, 0.07313, 0.409, 0.1179, 0.8689, 0.06964, 0.8689, 0.06964, 0.8689, 0.1179, 0.8689, 0.9289, 0.5, 0.9289, 1.0, 0.8836, 1.0, 0.8836, 0.5, 0.9446, 0.8689, 0.9446, 0.6311, 0.9446, 0.6311, 0.9446, 0.8689, 0.9929, 0.6311, 0.9446, 0.6311, 0.9375, 0.5, 1.0, 0.5, 0.9446, 0.8689, 0.9929, 0.8689, 1.0, 1.0, 0.9375, 1.0, 1.0, 0.5, 1.0, 1.0, 0.9929, 0.8689, 0.9929, 0.6311, 0.9289, 1.0, 0.9289, 0.5, 0.9446, 0.6311, 0.9446, 0.8689, 0.8679, 0.8689, 0.8679, 0.6311, 0.8836, 0.5, 0.8836, 1.0, 0.8679, 0.6311, 0.8196, 0.6311, 0.8125, 0.5, 0.875, 0.5, 0.8196, 0.8689, 0.8679, 0.8689, 0.875, 1.0, 0.8125, 1.0, 0.8039, 1.0, 0.8039, 0.5, 0.8196, 0.6311, 0.8196, 0.8689, 0.7429, 0.8689, 0.7429, 0.6311, 0.7586, 0.5, 0.7586, 1.0, 0.7429, 0.6311, 0.6946, 0.6311, 0.6875, 0.5, 0.75, 0.5, 0.6946, 0.8689, 0.7429, 0.8689, 0.75, 1.0, 0.6875, 1.0, 0.6789, 1.0, 0.6789, 0.5, 0.6946, 0.6311, 0.6946, 0.8689, 0.6179, 0.8689, 0.6179, 0.6311, 0.6336, 0.5, 0.6336, 1.0, 0.6179, 0.6311, 0.5696, 0.6311, 0.5625, 0.5, 0.625, 0.5, 0.5696, 0.8689, 0.6179, 0.8689, 0.625, 1.0, 0.5625, 1.0, 0.5539, 1.0, 0.5539, 0.5, 0.5696, 0.6311, 0.5696, 0.8689, 0.4929, 0.8689, 0.4929, 0.6311, 0.5086, 0.5, 0.5086, 1.0, 0.4929, 0.6311, 0.4446, 0.6311, 0.4375, 0.5, 0.5, 0.5, 0.4446, 0.8689, 0.4929, 0.8689, 0.5, 1.0, 0.4375, 1.0, 0.4289, 1.0, 0.4289, 0.5, 0.4446, 0.6311, 0.4446, 0.8689, 0.3679, 0.8689, 0.3679, 0.6311, 0.3836, 0.5, 0.3836, 1.0, 0.3679, 0.6311, 0.3196, 0.6311, 0.3125, 0.5, 0.375, 0.5, 0.3196, 0.8689, 0.3679, 0.8689, 0.375, 1.0, 0.3125, 1.0, 0.3039, 1.0, 0.3039, 0.5, 0.3196, 0.6311, 0.3196, 0.8689, 0.2429, 0.8689, 0.2429, 0.6311, 0.2586, 0.5, 0.2586, 1.0, 0.2429, 0.6311, 0.1946, 0.6311, 0.1875, 0.5, 0.25, 0.5, 0.1946, 0.8689, 0.2429, 0.8689, 0.25, 1.0, 0.1875, 1.0, 0.1789, 1.0, 0.1789, 0.5, 0.1946, 0.6311, 0.1946, 0.8689, 0.1179, 0.8689, 0.1179, 0.6311, 0.1336, 0.5, 0.1336, 1.0, 0.1179, 0.6311, 0.06964, 0.6311, 0.0625, 0.5, 0.125, 0.5, 0.06964, 0.8689, 0.1179, 0.8689, 0.125, 1.0, 0.0625, 1.0, 0.05389, 1.0, 0.05389, 0.5, 0.06964, 0.6311, 0.06964, 0.8689, 0.8326, 0.4495, 0.75, 0.466, 0.7373, 0.4875, 0.8526, 0.4646, 0.2429, 0.8689, 0.1946, 0.8689, 0.1946, 0.8689, 0.2429, 0.8689, 0.8679, 0.6311, 0.8679, 0.8689, 0.8679, 0.8689, 0.8679, 0.6311, 0.9446, 0.6311, 0.9929, 0.6311, 0.9929, 0.6311, 0.9446, 0.6311, 0.1946, 0.8689, 0.1946, 0.6311, 0.1946, 0.6311, 0.1946, 0.8689, 0.8679, 0.8689, 0.8196, 0.8689, 0.8196, 0.8689, 0.8679, 0.8689, 0.9929, 0.8689, 0.9446, 0.8689, 0.9446, 0.8689, 0.9929, 0.8689, 0.06964, 0.6311, 0.1179, 0.6311, 0.1179, 0.6311, 0.06964, 0.6311, 0.9446, 0.6311, 0.9929, 0.6311, 0.9929, 0.6311, 0.9446, 0.6311, 0.06964, 0.8689, 0.06964, 0.6311, 0.06964, 0.6311, 0.06964, 0.8689, 0.6946, 0.6311, 0.7429, 0.6311, 0.7429, 0.6311, 0.6946, 0.6311, 0.4929, 0.8689, 0.4446, 0.8689, 0.4446, 0.8689, 0.4929, 0.8689, 0.1946, 0.8689, 0.1946, 0.6311, 0.1946, 0.6311, 0.1946, 0.8689, 0.8196, 0.6311, 0.8679, 0.6311, 0.8679, 0.6311, 0.8196, 0.6311, 0.6179, 0.8689, 0.5696, 0.8689, 0.5696, 0.8689, 0.6179, 0.8689, 0.3196, 0.8689, 0.3196, 0.6311, 0.3196, 0.6311, 0.3196, 0.8689, 0.1179, 0.6311, 0.1179, 0.8689, 0.1179, 0.8689, 0.1179, 0.6311, 0.9929, 0.8689, 0.9446, 0.8689, 0.9446, 0.8689, 0.9929, 0.8689, 0.7429, 0.8689, 0.6946, 0.8689, 0.6946, 0.8689, 0.7429, 0.8689, 0.4446, 0.8689, 0.4446, 0.6311, 0.4446, 0.6311, 0.4446, 0.8689, 0.2429, 0.6311, 0.2429, 0.8689, 0.2429, 0.8689, 0.2429, 0.6311, 0.8679, 0.8689, 0.8196, 0.8689, 0.8196, 0.8689, 0.8679, 0.8689, 0.5696, 0.8689, 0.5696, 0.6311, 0.5696, 0.6311, 0.5696, 0.8689, 0.3679, 0.6311, 0.3679, 0.8689, 0.3679, 0.8689, 0.3679, 0.6311, 0.06964, 0.6311, 0.1179, 0.6311, 0.1179, 0.6311, 0.06964, 0.6311, 0.6946, 0.8689, 0.6946, 0.6311, 0.6946, 0.6311, 0.6946, 0.8689, 0.4929, 0.6311, 0.4929, 0.8689, 0.4929, 0.8689, 0.4929, 0.6311, 0.1946, 0.6311, 0.2429, 0.6311, 0.2429, 0.6311, 0.1946, 0.6311, 0.9929, 0.6311, 0.9929, 0.8689, 0.9929, 0.8689, 0.9929, 0.6311, 0.8196, 0.8689, 0.8196, 0.6311, 0.8196, 0.6311, 0.8196, 0.8689, 0.6179, 0.6311, 0.6179, 0.8689, 0.6179, 0.8689, 0.6179, 0.6311, 0.3196, 0.6311, 0.3679, 0.6311, 0.3679, 0.6311, 0.3196, 0.6311, 0.1179, 0.6311, 0.1179, 0.8689, 0.1179, 0.8689, 0.1179, 0.6311, 0.6179, 0.8689, 0.5696, 0.8689, 0.5696, 0.8689, 0.6179, 0.8689, 0.06964, 0.6311, 0.1179, 0.6311, 0.1179, 0.6311, 0.06964, 0.6311, 0.1179, 0.8689, 0.06964, 0.8689, 0.06964, 0.8689, 0.1179, 0.8689, 0.6179, 0.6311, 0.6179, 0.8689, 0.6179, 0.8689, 0.6179, 0.6311, 0.9446, 0.6311, 0.9929, 0.6311, 0.9929, 0.6311, 0.9446, 0.6311, 0.3196, 0.6311, 0.3679, 0.6311, 0.3679, 0.6311, 0.3196, 0.6311, 0.9929, 0.6311, 0.9929, 0.8689, 0.9929, 0.8689, 0.9929, 0.6311, 0.9929, 0.6311, 0.9929, 0.8689, 0.9929, 0.8689, 0.9929, 0.6311, 0.1179, 0.6311, 0.1179, 0.8689, 0.1179, 0.8689, 0.1179, 0.6311, 0.2429, 0.6311, 0.2429, 0.8689, 0.2429, 0.8689, 0.2429, 0.6311, 0.1946, 0.6311, 0.2429, 0.6311, 0.2429, 0.6311, 0.1946, 0.6311, 0.3679, 0.8689, 0.3196, 0.8689, 0.3196, 0.8689, 0.3679, 0.8689, 0.3196, 0.8689, 0.3196, 0.6311, 0.3196, 0.6311, 0.3196, 0.8689, 0.3196, 0.6311, 0.3679, 0.6311, 0.3679, 0.6311, 0.3196, 0.6311, 0.3679, 0.6311, 0.3679, 0.8689, 0.3679, 0.8689, 0.3679, 0.6311, 0.4446, 0.8689, 0.4446, 0.6311, 0.4446, 0.6311, 0.4446, 0.8689, 0.4929, 0.8689, 0.4446, 0.8689, 0.4446, 0.8689, 0.4929, 0.8689, 0.4446, 0.6311, 0.4929, 0.6311, 0.4929, 0.6311, 0.4446, 0.6311, 0.5696, 0.8689, 0.5696, 0.6311, 0.5696, 0.6311, 0.5696, 0.8689, 0.4929, 0.6311, 0.4929, 0.8689, 0.4929, 0.8689, 0.4929, 0.6311, 0.5696, 0.6311, 0.6179, 0.6311, 0.6179, 0.6311, 0.5696, 0.6311, 0.6179, 0.8689, 0.5696, 0.8689, 0.5696, 0.8689, 0.6179, 0.8689, 0.7429, 0.8689, 0.6946, 0.8689, 0.6946, 0.8689, 0.7429, 0.8689, 0.6179, 0.6311, 0.6179, 0.8689, 0.6179, 0.8689, 0.6179, 0.6311, 0.7429, 0.6311, 0.7429, 0.8689, 0.7429, 0.8689, 0.7429, 0.6311, 0.6946, 0.8689, 0.6946, 0.6311, 0.6946, 0.6311, 0.6946, 0.8689, 0.8196, 0.6311, 0.8679, 0.6311, 0.8679, 0.6311, 0.8196, 0.6311, 0.6946, 0.6311, 0.7429, 0.6311, 0.7429, 0.6311, 0.6946, 0.6311, 0.06964, 0.8689, 0.06964, 0.6311, 0.06964, 0.6311, 0.06964, 0.8689, 0.9446, 0.8689, 0.9446, 0.6311, 0.9446, 0.6311, 0.9446, 0.8689, 0.8196, 0.8689, 0.8196, 0.6311, 0.8196, 0.6311, 0.8196, 0.8689, 0.9929, 0.6311, 0.9929, 0.8689, 0.9446, 0.8689, 0.9446, 0.6311, 0.7429, 0.6311, 0.7429, 0.8689, 0.6946, 0.8689, 0.6946, 0.6311, 0.6179, 0.6311, 0.6179, 0.8689, 0.5696, 0.8689, 0.5696, 0.6311, 0.4929, 0.6311, 0.4929, 0.8689, 0.4446, 0.8689, 0.4446, 0.6311, 0.3679, 0.6311, 0.3679, 0.8689, 0.3196, 0.8689, 0.3196, 0.6311, 0.2429, 0.6311, 0.2429, 0.8689, 0.1946, 0.8689, 0.1946, 0.6311, 0.1179, 0.6311, 0.1179, 0.8689, 0.06964, 0.8689, 0.06964, 0.6311, 0.8679, 0.6311, 0.8679, 0.8689, 0.8196, 0.8689, 0.8196, 0.6311, 0.4446, 0.8689, 0.4446, 0.6311, 0.4446, 0.6311, 0.4446, 0.8689, 0.1946, 0.6311, 0.2429, 0.6311, 0.2429, 0.6311, 0.1946, 0.6311, 0.6946, 0.6311, 0.7429, 0.6311, 0.7429, 0.6311, 0.6946, 0.6311, 0.2429, 0.8689, 0.1946, 0.8689, 0.1946, 0.8689, 0.2429, 0.8689, 0.3196, 0.8689, 0.3196, 0.6311, 0.3196, 0.6311, 0.3196, 0.8689, 0.3679, 0.8689, 0.3196, 0.8689, 0.3196, 0.8689, 0.3679, 0.8689, 0.1946, 0.8689, 0.1946, 0.6311, 0.1946, 0.6311, 0.1946, 0.8689, 0.3679, 0.6311, 0.3679, 0.8689, 0.3679, 0.8689, 0.3679, 0.6311, 0.06964, 0.8689, 0.06964, 0.6311, 0.06964, 0.6311, 0.06964, 0.8689, 0.4929, 0.8689, 0.4446, 0.8689, 0.4446, 0.8689, 0.4929, 0.8689, 0.5696, 0.8689, 0.5696, 0.6311, 0.5696, 0.6311, 0.5696, 0.8689, 0.5696, 0.6311, 0.6179, 0.6311, 0.6179, 0.6311, 0.5696, 0.6311, 0.7429, 0.8689, 0.6946, 0.8689, 0.6946, 0.8689, 0.7429, 0.8689, 0.7429, 0.6311, 0.7429, 0.8689, 0.7429, 0.8689, 0.7429, 0.6311, 0.4929, 0.6311, 0.4929, 0.8689, 0.4929, 0.8689, 0.4929, 0.6311, 0.8196, 0.6311, 0.8679, 0.6311, 0.8679, 0.6311, 0.8196, 0.6311, 0.8679, 0.8689, 0.8196, 0.8689, 0.8196, 0.8689, 0.8679, 0.8689, 0.6946, 0.8689, 0.6946, 0.6311, 0.6946, 0.6311, 0.6946, 0.8689, 0.9446, 0.8689, 0.9446, 0.6311, 0.9446, 0.6311, 0.9446, 0.8689, 0.4446, 0.6311, 0.4929, 0.6311, 0.4929, 0.6311, 0.4446, 0.6311, 0.8679, 0.6311, 0.8679, 0.8689, 0.8679, 0.8689, 0.8679, 0.6311, 0.2429, 0.6311, 0.2429, 0.8689, 0.2429, 0.8689, 0.2429, 0.6311, 0.9929, 0.8689, 0.9446, 0.8689, 0.9446, 0.8689, 0.9929, 0.8689, 0.8196, 0.8689, 0.8196, 0.6311, 0.8196, 0.6311, 0.8196, 0.8689, 0.8123, 0.4005, 0.75, 0.4129, 0.75, 0.442, 0.8235, 0.4274, 0.25, 0.4129, 0.3123, 0.4005, 0.3235, 0.4274, 0.25, 0.442, 0.8652, 0.3652, 0.8123, 0.4005, 0.8235, 0.4274, 0.8858, 0.3858, 0.3123, 0.4005, 0.3652, 0.3652, 0.3858, 0.3858, 0.3235, 0.4274, 0.9005, 0.3123, 0.8652, 0.3652, 0.8858, 0.3858, 0.9274, 0.3235, 0.3652, 0.3652, 0.4005, 0.3123, 0.4274, 0.3235, 0.3858, 0.3858, 0.9129, 0.25, 0.9005, 0.3123, 0.9274, 0.3235, 0.942, 0.25, 0.4005, 0.3123, 0.4129, 0.25, 0.442, 0.25, 0.4274, 0.3235, 0.9005, 0.1877, 0.9129, 0.25, 0.942, 0.25, 0.9274, 0.1765, 0.4129, 0.25, 0.4005, 0.1877, 0.4274, 0.1765, 0.442, 0.25, 0.8652, 0.1348, 0.9005, 0.1877, 0.9274, 0.1765, 0.8858, 0.1142, 0.4005, 0.1877, 0.3652, 0.1348, 0.3858, 0.1142, 0.4274, 0.1765, 0.8123, 0.09948, 0.8652, 0.1348, 0.8858, 0.1142, 0.8235, 0.0726, 0.3652, 0.1348, 0.3123, 0.09948, 0.3235, 0.0726, 0.3858, 0.1142, 0.75, 0.08708, 0.8123, 0.09948, 0.8235, 0.0726, 0.75, 0.05798, 0.3123, 0.09948, 0.25, 0.08708, 0.25, 0.05798, 0.3235, 0.0726, 0.6877, 0.09948, 0.75, 0.08708, 0.75, 0.05798, 0.6765, 0.0726, 0.25, 0.08708, 0.1877, 0.09948, 0.1765, 0.0726, 0.25, 0.05798, 0.6348, 0.1348, 0.6877, 0.09948, 0.6765, 0.0726, 0.6142, 0.1142, 0.1877, 0.09948, 0.1348, 0.1348, 0.1142, 0.1142, 0.1765, 0.0726, 0.5995, 0.1877, 0.6348, 0.1348, 0.6142, 0.1142, 0.5726, 0.1765, 0.1348, 0.1348, 0.09948, 0.1877, 0.0726, 0.1765, 0.1142, 0.1142, 0.5871, 0.25, 0.5995, 0.1877, 0.5726, 0.1765, 0.558, 0.25, 0.09948, 0.1877, 0.08708, 0.25, 0.05798, 0.25, 0.0726, 0.1765, 0.5995, 0.3123, 0.5871, 0.25, 0.558, 0.25, 0.5726, 0.3235, 0.08708, 0.25, 0.09948, 0.3123, 0.0726, 0.3235, 0.05798, 0.25, 0.6348, 0.3652, 0.5995, 0.3123, 0.5726, 0.3235, 0.6142, 0.3858, 0.09948, 0.3123, 0.1348, 0.3652, 0.1142, 0.3858, 0.0726, 0.3235, 0.6877, 0.4005, 0.6348, 0.3652, 0.6142, 0.3858, 0.6765, 0.4274, 0.1348, 0.3652, 0.1877, 0.4005, 0.1765, 0.4274, 0.1142, 0.3858, 0.75, 0.4129, 0.6877, 0.4005, 0.6765, 0.4274, 0.75, 0.442, 0.1877, 0.4005, 0.25, 0.4129, 0.25, 0.442, 0.1765, 0.4274, 0.7654, 0.2872, 0.75, 0.2903, 0.75, 0.4129, 0.8123, 0.4005, 0.25, 0.2903, 0.2654, 0.2872, 0.3123, 0.4005, 0.25, 0.4129, 0.7872, 0.2654, 0.7785, 0.2785, 0.8652, 0.3652, 0.9005, 0.3123, 0.2785, 0.2785, 0.2872, 0.2654, 0.4005, 0.3123, 0.3652, 0.3652, 0.7872, 0.2346, 0.7903, 0.25, 0.9129, 0.25, 0.9005, 0.1877, 0.2903, 0.25, 0.2872, 0.2346, 0.4005, 0.1877, 0.4129, 0.25, 0.7654, 0.2128, 0.7785, 0.2215, 0.8652, 0.1348, 0.8123, 0.09948, 0.2785, 0.2215, 0.2654, 0.2128, 0.3123, 0.09948, 0.3652, 0.1348, 0.7346, 0.2128, 0.75, 0.2097, 0.75, 0.08708, 0.6877, 0.09948, 0.25, 0.2097, 0.2346, 0.2128, 0.1877, 0.09948, 0.25, 0.08708, 0.7128, 0.2346, 0.7215, 0.2215, 0.6348, 0.1348, 0.5995, 0.1877, 0.2215, 0.2215, 0.2128, 0.2346, 0.09948, 0.1877, 0.1348, 0.1348, 0.7128, 0.2654, 0.7097, 0.25, 0.5871, 0.25, 0.5995, 0.3123, 0.2097, 0.25, 0.2128, 0.2654, 0.09948, 0.3123, 0.08708, 0.25, 0.7346, 0.2872, 0.7215, 0.2785, 0.6348, 0.3652, 0.6877, 0.4005, 0.2215, 0.2785, 0.2346, 0.2872, 0.1877, 0.4005, 0.1348, 0.3652, 0.03403, 0.25, 0.05798, 0.25, 0.0726, 0.3235, 0.05047, 0.3326, 0.09729, 0.4027, 0.1142, 0.3858, 0.1765, 0.4274, 0.1674, 0.4495, 0.25, 0.466, 0.25, 0.442, 0.3235, 0.4274, 0.3326, 0.4495, 0.4027, 0.4027, 0.3858, 0.3858, 0.4274, 0.3235, 0.4495, 0.3326, 0.466, 0.25, 0.442, 0.25, 0.4274, 0.1765, 0.4495, 0.1674, 0.4027, 0.09729, 0.3858, 0.1142, 0.3235, 0.0726, 0.3326, 0.05047, 0.25, 0.03403, 0.25, 0.05798, 0.1765, 0.0726, 0.1674, 0.05047, 0.09729, 0.09729, 0.1142, 0.1142, 0.0726, 0.1765, 0.05047, 0.1674, 0.6674, 0.4495, 0.6765, 0.4274, 0.6142, 0.3858, 0.5973, 0.4027, 0.5505, 0.3326, 0.5726, 0.3235, 0.558, 0.25, 0.534, 0.25, 0.5505, 0.1674, 0.5726, 0.1765, 0.6142, 0.1142, 0.5973, 0.09729, 0.6674, 0.05047, 0.6765, 0.0726, 0.75, 0.05798, 0.75, 0.03403, 0.9495, 0.1674, 0.9274, 0.1765, 0.942, 0.25, 0.966, 0.25, 0.9495, 0.3326, 0.9274, 0.3235, 0.8858, 0.3858, 0.9027, 0.4027, 0.8326, 0.4495, 0.8235, 0.4274, 0.75, 0.442, 0.75, 0.466, 0.8326, 0.05047, 0.8235, 0.0726, 0.8858, 0.1142, 0.9027, 0.09729, 0.7633, 0.2822, 0.75, 0.2848, 0.75, 0.2903, 0.7654, 0.2872, 0.25, 0.2848, 0.2633, 0.2822, 0.2654, 0.2872, 0.25, 0.2903, 0.7746, 0.2746, 0.7633, 0.2822, 0.7654, 0.2872, 0.7785, 0.2785, 0.2633, 0.2822, 0.2746, 0.2746, 0.2785, 0.2785, 0.2654, 0.2872, 0.7822, 0.2633, 0.7746, 0.2746, 0.7785, 0.2785, 0.7872, 0.2654, 0.2746, 0.2746, 0.2822, 0.2633, 0.2872, 0.2654, 0.2785, 0.2785, 0.7848, 0.25, 0.7822, 0.2633, 0.7872, 0.2654, 0.7903, 0.25, 0.2822, 0.2633, 0.2848, 0.25, 0.2903, 0.25, 0.2872, 0.2654, 0.7822, 0.2367, 0.7848, 0.25, 0.7903, 0.25, 0.7872, 0.2346, 0.2848, 0.25, 0.2822, 0.2367, 0.2872, 0.2346, 0.2903, 0.25, 0.7746, 0.2254, 0.7822, 0.2367, 0.7872, 0.2346, 0.7785, 0.2215, 0.2822, 0.2367, 0.2746, 0.2254, 0.2785, 0.2215, 0.2872, 0.2346, 0.7633, 0.2178, 0.7746, 0.2254, 0.7785, 0.2215, 0.7654, 0.2128, 0.2746, 0.2254, 0.2633, 0.2178, 0.2654, 0.2128, 0.2785, 0.2215, 0.75, 0.2152, 0.7633, 0.2178, 0.7654, 0.2128, 0.75, 0.2097, 0.2633, 0.2178, 0.25, 0.2152, 0.25, 0.2097, 0.2654, 0.2128, 0.7367, 0.2178, 0.75, 0.2152, 0.75, 0.2097, 0.7346, 0.2128, 0.25, 0.2152, 0.2367, 0.2178, 0.2346, 0.2128, 0.25, 0.2097, 0.7254, 0.2254, 0.7367, 0.2178, 0.7346, 0.2128, 0.7215, 0.2215, 0.2367, 0.2178, 0.2254, 0.2254, 0.2215, 0.2215, 0.2346, 0.2128, 0.7178, 0.2367, 0.7254, 0.2254, 0.7215, 0.2215, 0.7128, 0.2346, 0.2254, 0.2254, 0.2178, 0.2367, 0.2128, 0.2346, 0.2215, 0.2215, 0.7152, 0.25, 0.7178, 0.2367, 0.7128, 0.2346, 0.7097, 0.25, 0.2178, 0.2367, 0.2152, 0.25, 0.2097, 0.25, 0.2128, 0.2346, 0.7178, 0.2633, 0.7152, 0.25, 0.7097, 0.25, 0.7128, 0.2654, 0.2152, 0.25, 0.2178, 0.2633, 0.2128, 0.2654, 0.2097, 0.25, 0.7254, 0.2746, 0.7178, 0.2633, 0.7128, 0.2654, 0.7215, 0.2785, 0.2178, 0.2633, 0.2254, 0.2746, 0.2215, 0.2785, 0.2128, 0.2654, 0.7367, 0.2822, 0.7254, 0.2746, 0.7215, 0.2785, 0.7346, 0.2872, 0.2254, 0.2746, 0.2367, 0.2822, 0.2346, 0.2872, 0.2215, 0.2785, 0.75, 0.2848, 0.7367, 0.2822, 0.7346, 0.2872, 0.75, 0.2903, 0.2367, 0.2822, 0.25, 0.2848, 0.25, 0.2903, 0.2346, 0.2872, 0.7592, 0.2721, 0.7633, 0.2822, 0.7746, 0.2746, 0.2669, 0.2669, 0.2746, 0.2746, 0.2633, 0.2822, 0.7721, 0.2592, 0.7822, 0.2633, 0.7848, 0.25, 0.2739, 0.25, 0.2848, 0.25, 0.2822, 0.2633, 0.7721, 0.2408, 0.7822, 0.2367, 0.7746, 0.2254, 0.2669, 0.2331, 0.2746, 0.2254, 0.2822, 0.2367, 0.7592, 0.2279, 0.7633, 0.2178, 0.75, 0.2152, 0.25, 0.2261, 0.25, 0.2152, 0.2633, 0.2178, 0.7408, 0.2279, 0.7367, 0.2178, 0.7254, 0.2254, 0.2331, 0.2331, 0.2254, 0.2254, 0.2367, 0.2178, 0.7279, 0.2408, 0.7178, 0.2367, 0.7152, 0.25, 0.2261, 0.25, 0.2152, 0.25, 0.2178, 0.2367, 0.7279, 0.2592, 0.7178, 0.2633, 0.7254, 0.2746, 0.2331, 0.2669, 0.2254, 0.2746, 0.2178, 0.2633, 0.7408, 0.2721, 0.7367, 0.2822, 0.75, 0.2848, 0.25, 0.2739, 0.25, 0.2848, 0.2367, 0.2822, 0.75, 0.2739, 0.75, 0.2848, 0.7633, 0.2822, 0.2592, 0.2721, 0.2633, 0.2822, 0.25, 0.2848, 0.7669, 0.2669, 0.7746, 0.2746, 0.7822, 0.2633, 0.2721, 0.2592, 0.2822, 0.2633, 0.2746, 0.2746, 0.7739, 0.25, 0.7848, 0.25, 0.7822, 0.2367, 0.2721, 0.2408, 0.2822, 0.2367, 0.2848, 0.25, 0.7669, 0.2331, 0.7746, 0.2254, 0.7633, 0.2178, 0.2592, 0.2279, 0.2633, 0.2178, 0.2746, 0.2254, 0.75, 0.2261, 0.75, 0.2152, 0.7367, 0.2178, 0.2408, 0.2279, 0.2367, 0.2178, 0.25, 0.2152, 0.7331, 0.2331, 0.7254, 0.2254, 0.7178, 0.2367, 0.2279, 0.2408, 0.2178, 0.2367, 0.2254, 0.2254, 0.7261, 0.25, 0.7152, 0.25, 0.7178, 0.2633, 0.2279, 0.2592, 0.2178, 0.2633, 0.2152, 0.25, 0.7331, 0.2669, 0.7254, 0.2746, 0.7367, 0.2822, 0.2408, 0.2721, 0.2367, 0.2822, 0.2254, 0.2746, 0.8652, 0.3652, 0.7785, 0.2785, 0.2785, 0.2785, 0.3652, 0.3652, 0.3858, 0.3858, 0.4027, 0.4027, 0.9027, 0.4027, 0.8858, 0.3858, 0.8326, 0.4495, 0.9027, 0.4027, 0.4027, 0.4027, 0.3326, 0.4495, 0.1765, 0.4274, 0.6765, 0.4274, 0.6674, 0.4495, 0.1674, 0.4495, 0.6674, 0.4495, 0.75, 0.466, 0.25, 0.466, 0.1674, 0.4495, 0.75, 0.2903, 0.25, 0.2903, 0.25, 0.4129, 0.75, 0.4129, 0.8123, 0.4005, 0.3123, 0.4005, 0.2654, 0.2872, 0.7654, 0.2872, 0.8123, 0.4005, 0.8652, 0.3652, 0.3652, 0.3652, 0.3123, 0.4005, 0.8235, 0.4274, 0.3235, 0.4274, 0.3858, 0.3858, 0.8858, 0.3858, 0.3235, 0.4274, 0.8235, 0.4274, 0.8326, 0.4495, 0.3326, 0.4495, 0.25, 0.442, 0.25, 0.466, 0.75, 0.466, 0.75, 0.442, 0.6765, 0.4274, 0.1765, 0.4274, 0.25, 0.442, 0.75, 0.442, 0.6877, 0.4005, 0.75, 0.4129, 0.25, 0.4129, 0.1877, 0.4005, 0.9129, 0.25, 0.7903, 0.25, 0.2903, 0.25, 0.4129, 0.25, 0.7872, 0.2654, 0.2872, 0.2654, 0.2903, 0.25, 0.7903, 0.25, 0.7654, 0.2872, 0.2654, 0.2872, 0.2785, 0.2785, 0.7785, 0.2785, 0.7346, 0.2872, 0.2346, 0.2872, 0.25, 0.2903, 0.75, 0.2903, 0.6877, 0.4005, 0.1877, 0.4005, 0.2346, 0.2872, 0.7346, 0.2872, 0.4274, 0.3235, 0.9274, 0.3235, 0.9495, 0.3326, 0.4495, 0.3326, 0.9274, 0.3235, 0.4274, 0.3235, 0.442, 0.25, 0.942, 0.25, 0.9005, 0.3123, 0.9129, 0.25, 0.4129, 0.25, 0.4005, 0.3123, 0.9495, 0.3326, 0.966, 0.25, 0.466, 0.25, 0.4495, 0.3326, 0.442, 0.25, 0.466, 0.25, 0.966, 0.25, 0.942, 0.25, 0.4274, 0.1765, 0.9274, 0.1765, 0.9495, 0.1674, 0.4495, 0.1674, 0.9495, 0.1674, 0.9027, 0.09729, 0.4027, 0.09729, 0.4495, 0.1674, 0.3858, 0.1142, 0.4027, 0.09729, 0.9027, 0.09729, 0.8858, 0.1142, 0.9274, 0.1765, 0.4274, 0.1765, 0.3858, 0.1142, 0.8858, 0.1142, 0.9005, 0.1877, 0.8652, 0.1348, 0.3652, 0.1348, 0.4005, 0.1877, 0.9005, 0.1877, 0.4005, 0.1877, 0.2872, 0.2346, 0.7872, 0.2346, 0.7872, 0.2346, 0.2872, 0.2346, 0.2785, 0.2215, 0.7785, 0.2215, 0.8652, 0.1348, 0.7785, 0.2215, 0.2785, 0.2215, 0.3652, 0.1348, 0.8123, 0.09948, 0.3123, 0.09948, 0.2654, 0.2128, 0.7654, 0.2128, 0.7654, 0.2128, 0.2654, 0.2128, 0.25, 0.2097, 0.75, 0.2097, 0.8123, 0.09948, 0.75, 0.08708, 0.25, 0.08708, 0.3123, 0.09948, 0.6877, 0.09948, 0.1877, 0.09948, 0.2346, 0.2128, 0.7346, 0.2128, 0.75, 0.08708, 0.75, 0.2097, 0.25, 0.2097, 0.25, 0.08708, 0.8235, 0.0726, 0.3235, 0.0726, 0.25, 0.05798, 0.75, 0.05798, 0.3235, 0.0726, 0.8235, 0.0726, 0.8326, 0.05047, 0.3326, 0.05047, 0.8326, 0.05047, 0.75, 0.03403, 0.25, 0.03403, 0.3326, 0.05047, 0.25, 0.05798, 0.25, 0.03403, 0.75, 0.03403, 0.75, 0.05798, 0.7346, 0.2128, 0.2346, 0.2128, 0.2215, 0.2215, 0.7215, 0.2215, 0.6348, 0.1348, 0.7215, 0.2215, 0.2215, 0.2215, 0.1348, 0.1348, 0.6877, 0.09948, 0.6348, 0.1348, 0.1348, 0.1348, 0.1877, 0.09948, 0.6765, 0.0726, 0.1765, 0.0726, 0.1142, 0.1142, 0.6142, 0.1142, 0.1765, 0.0726, 0.6765, 0.0726, 0.6674, 0.05047, 0.1674, 0.05047, 0.5995, 0.1877, 0.09948, 0.1877, 0.2128, 0.2346, 0.7128, 0.2346, 0.5995, 0.1877, 0.5871, 0.25, 0.08708, 0.25, 0.09948, 0.1877, 0.5726, 0.1765, 0.0726, 0.1765, 0.05798, 0.25, 0.558, 0.25, 0.1142, 0.1142, 0.09729, 0.09729, 0.5973, 0.09729, 0.6142, 0.1142, 0.6674, 0.05047, 0.5973, 0.09729, 0.09729, 0.09729, 0.1674, 0.05047, 0.5505, 0.1674, 0.534, 0.25, 0.03403, 0.25, 0.05047, 0.1674, 0.0726, 0.1765, 0.5726, 0.1765, 0.5505, 0.1674, 0.05047, 0.1674, 0.05798, 0.25, 0.03403, 0.25, 0.534, 0.25, 0.558, 0.25, 0.5871, 0.25, 0.7097, 0.25, 0.2097, 0.25, 0.08708, 0.25, 0.5995, 0.3123, 0.09948, 0.3123, 0.2128, 0.2654, 0.7128, 0.2654, 0.0726, 0.3235, 0.5726, 0.3235, 0.5505, 0.3326, 0.05047, 0.3326, 0.5726, 0.3235, 0.0726, 0.3235, 0.1142, 0.3858, 0.6142, 0.3858, 0.5995, 0.3123, 0.6348, 0.3652, 0.1348, 0.3652, 0.09948, 0.3123, 0.5505, 0.3326, 0.5973, 0.4027, 0.09729, 0.4027, 0.05047, 0.3326, 0.7128, 0.2654, 0.2128, 0.2654, 0.2215, 0.2785, 0.7215, 0.2785, 0.7128, 0.2346, 0.2128, 0.2346, 0.2097, 0.25, 0.7097, 0.25, 0.6348, 0.3652, 0.7215, 0.2785, 0.2215, 0.2785, 0.1348, 0.3652, 0.1142, 0.3858, 0.09729, 0.4027, 0.5973, 0.4027, 0.6142, 0.3858])
me_cylinder.materials.append(mat_material_001)
me_cylinder.use_remesh_fix_poles = True
me_cylinder.use_remesh_preserve_attributes = False
me_cylinder.update()

# ---- objects
ob_cube = bpy.data.objects.new('Cube', me_cube)
ob_light = bpy.data.objects.new('Light', light_light)
ob_camera = bpy.data.objects.new('Camera', cam_camera)
ob_wheel = bpy.data.objects.new('Wheel', me_cylinder)

# ---- transforms, parenting, visibility, modifiers, constraints
ob_cube.location = (0.0, 0.0, 0.0)
ob_cube.lock_rotations_4d = False
ob_cube.empty_display_type = 'ARROWS'
ob_cube.lineart.crease_threshold = 0.0
ob_light.location = (4.076, 1.005, 5.904)
ob_light.rotation_euler = (0.6503, 0.05522, 1.866)
ob_light.lock_rotations_4d = False
ob_light.empty_display_type = 'ARROWS'
ob_light.color = (0.0, 0.0, 0.0, 0.0)
ob_light.lineart.crease_threshold = 0.0
ob_camera.location = (7.359, -6.926, 4.958)
ob_camera.rotation_euler = (1.109, 0.0, 0.8149)
ob_camera.lock_rotations_4d = False
ob_camera.empty_display_type = 'ARROWS'
ob_camera.color = (0.0, 0.0, 0.0, 0.0)
ob_camera.display_type = 'WIRE'
ob_camera.lineart.crease_threshold = 0.0
ob_wheel.location = (0.6251, 7.451e-09, 3.262)
_m = ob_wheel.modifiers.new('Subdivision', 'SUBSURF')
_m.levels = 0
_m.render_levels = 0

# ---- collection membership
col_collection.objects.link(ob_cube)
col_collection.objects.link(ob_light)
col_collection.objects.link(ob_camera)
col_collection.objects.link(ob_wheel)

# ---- scene / render settings (as saved in the file)
scene.camera = ob_camera
scene.frame_start = 1; scene.frame_end = 250; scene.frame_set(1)
scene.render.engine = 'BLENDER_EEVEE_NEXT'
scene.cycles.use_denoising = False
scene.cycles.samples = 128
scene.cycles.sampling_pattern = 'TABULATED_SOBOL'
scene.cycles.use_adaptive_sampling = False
scene.cycles.use_light_tree = False
scene.view_settings.view_transform = 'Filmic'
bpy.context.view_layer.update()
